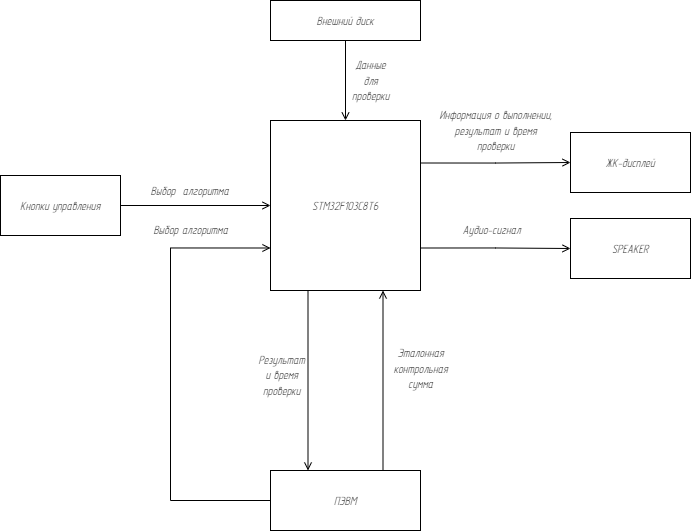

The diagram above was exported from draw.io. Its source (the exported page's mxGraphModel, read from the mxfile embedded in the PNG):
<mxGraphModel dx="-1376" dy="562" grid="1" gridSize="10" guides="1" tooltips="1" connect="1" arrows="1" fold="1" page="1" pageScale="1" pageWidth="827" pageHeight="1169" math="0" shadow="0">
  <root>
    <mxCell id="0" />
    <mxCell id="1" parent="0" />
    <mxCell id="ykUxlusXsKbkb0VpRQLI-13" value="Информация о выполнении,&lt;br&gt;результат и время&lt;br style=&quot;font-size: 13px;&quot;&gt;проверки" style="edgeStyle=orthogonalEdgeStyle;rounded=0;orthogonalLoop=1;jettySize=auto;html=1;exitX=1;exitY=0.25;exitDx=0;exitDy=0;entryX=0;entryY=0.5;entryDx=0;entryDy=0;fontFamily=GOSTRUS Type A;fontSize=13;fontStyle=2;movable=1;resizable=1;rotatable=1;deletable=1;editable=1;locked=0;connectable=1;endArrow=open;endFill=0;" parent="1" source="ykUxlusXsKbkb0VpRQLI-1" target="ykUxlusXsKbkb0VpRQLI-3" edge="1">
      <mxGeometry x="0.0035" y="32" relative="1" as="geometry">
        <mxPoint as="offset" />
      </mxGeometry>
    </mxCell>
    <mxCell id="ykUxlusXsKbkb0VpRQLI-14" value="Аудио-сигнал" style="edgeStyle=orthogonalEdgeStyle;rounded=0;orthogonalLoop=1;jettySize=auto;html=1;exitX=1;exitY=0.75;exitDx=0;exitDy=0;entryX=0;entryY=0.5;entryDx=0;entryDy=0;fontFamily=GOSTRUS Type A;fontSize=13;fontStyle=2;movable=1;resizable=1;rotatable=1;deletable=1;editable=1;locked=0;connectable=1;endArrow=open;endFill=0;" parent="1" source="ykUxlusXsKbkb0VpRQLI-1" target="ykUxlusXsKbkb0VpRQLI-5" edge="1">
      <mxGeometry x="-0.0699" y="18" relative="1" as="geometry">
        <mxPoint as="offset" />
      </mxGeometry>
    </mxCell>
    <mxCell id="_XdvEspnEwE6ffSi1a87-3" value="&#10;&lt;span style=&quot;color: rgb(0, 0, 0); font-size: 13px; font-variant-ligatures: normal; font-variant-caps: normal; font-weight: 400; letter-spacing: normal; orphans: 2; text-align: center; text-indent: 0px; text-transform: none; widows: 2; word-spacing: 0px; -webkit-text-stroke-width: 0px; background-color: rgb(255, 255, 255); text-decoration-thickness: initial; text-decoration-style: initial; text-decoration-color: initial; float: none; display: inline !important;&quot;&gt;Результат&lt;/span&gt;&lt;br style=&quot;border-color: var(--border-color); color: rgb(0, 0, 0); font-size: 13px; font-variant-ligatures: normal; font-variant-caps: normal; font-weight: 400; letter-spacing: normal; orphans: 2; text-align: center; text-indent: 0px; text-transform: none; widows: 2; word-spacing: 0px; -webkit-text-stroke-width: 0px; text-decoration-thickness: initial; text-decoration-style: initial; text-decoration-color: initial;&quot;&gt;&lt;span style=&quot;color: rgb(0, 0, 0); font-size: 13px; font-variant-ligatures: normal; font-variant-caps: normal; font-weight: 400; letter-spacing: normal; orphans: 2; text-align: center; text-indent: 0px; text-transform: none; widows: 2; word-spacing: 0px; -webkit-text-stroke-width: 0px; background-color: rgb(255, 255, 255); text-decoration-thickness: initial; text-decoration-style: initial; text-decoration-color: initial; float: none; display: inline !important;&quot;&gt;и время&lt;/span&gt;&lt;br style=&quot;border-color: var(--border-color); color: rgb(0, 0, 0); font-size: 13px; font-variant-ligatures: normal; font-variant-caps: normal; font-weight: 400; letter-spacing: normal; orphans: 2; text-align: center; text-indent: 0px; text-transform: none; widows: 2; word-spacing: 0px; -webkit-text-stroke-width: 0px; text-decoration-thickness: initial; text-decoration-style: initial; text-decoration-color: initial;&quot;&gt;&lt;span style=&quot;color: rgb(0, 0, 0); font-size: 13px; font-variant-ligatures: normal; font-variant-caps: normal; font-weight: 400; letter-spacing: normal; orphans: 2; text-align: center; text-indent: 0px; text-transform: none; widows: 2; word-spacing: 0px; -webkit-text-stroke-width: 0px; background-color: rgb(255, 255, 255); text-decoration-thickness: initial; text-decoration-style: initial; text-decoration-color: initial; float: none; display: inline !important;&quot;&gt;проверки&lt;/span&gt;&#10;&#10;" style="edgeStyle=orthogonalEdgeStyle;rounded=0;orthogonalLoop=1;jettySize=auto;html=1;exitX=0.25;exitY=1;exitDx=0;exitDy=0;entryX=0.25;entryY=0;entryDx=0;entryDy=0;fontFamily=GOSTRUS Type A;fontStyle=2;movable=1;resizable=1;rotatable=1;deletable=1;editable=1;locked=0;connectable=1;endArrow=open;endFill=0;" parent="1" source="ykUxlusXsKbkb0VpRQLI-1" target="ykUxlusXsKbkb0VpRQLI-2" edge="1">
      <mxGeometry y="-27" relative="1" as="geometry">
        <mxPoint as="offset" />
      </mxGeometry>
    </mxCell>
    <mxCell id="ykUxlusXsKbkb0VpRQLI-1" value="STM32F103C8T6" style="rounded=0;whiteSpace=wrap;html=1;fontFamily=GOSTRUS Type A;fontSize=13;fontStyle=2;movable=1;resizable=1;rotatable=1;deletable=1;editable=1;locked=0;connectable=1;" parent="1" vertex="1">
      <mxGeometry x="2820" y="140.00000000000003" width="150" height="170" as="geometry" />
    </mxCell>
    <mxCell id="ykUxlusXsKbkb0VpRQLI-7" value="Выбор алгоритма" style="edgeStyle=orthogonalEdgeStyle;rounded=0;orthogonalLoop=1;jettySize=auto;html=1;exitX=0;exitY=0.5;exitDx=0;exitDy=0;entryX=0;entryY=0.75;entryDx=0;entryDy=0;fontFamily=GOSTRUS Type A;fontSize=13;fontStyle=2;movable=1;resizable=1;rotatable=1;deletable=1;editable=1;locked=0;connectable=1;endArrow=open;endFill=0;" parent="1" source="ykUxlusXsKbkb0VpRQLI-2" target="ykUxlusXsKbkb0VpRQLI-1" edge="1">
      <mxGeometry x="0.6464" y="18" relative="1" as="geometry">
        <mxPoint as="offset" />
        <Array as="points">
          <mxPoint x="2720" y="520" />
          <mxPoint x="2720" y="268" />
        </Array>
      </mxGeometry>
    </mxCell>
    <mxCell id="ykUxlusXsKbkb0VpRQLI-15" value="Эталонная&lt;br style=&quot;font-size: 13px;&quot;&gt;контрольная&lt;br style=&quot;font-size: 13px;&quot;&gt;сумма" style="edgeStyle=orthogonalEdgeStyle;rounded=0;orthogonalLoop=1;jettySize=auto;html=1;exitX=0.75;exitY=0;exitDx=0;exitDy=0;entryX=0.75;entryY=1;entryDx=0;entryDy=0;fontFamily=GOSTRUS Type A;fontSize=13;fontStyle=2;movable=1;resizable=1;rotatable=1;deletable=1;editable=1;locked=0;connectable=1;endArrow=open;endFill=0;" parent="1" source="ykUxlusXsKbkb0VpRQLI-2" target="ykUxlusXsKbkb0VpRQLI-1" edge="1">
      <mxGeometry x="0.1356" y="-37" relative="1" as="geometry">
        <mxPoint as="offset" />
        <Array as="points" />
      </mxGeometry>
    </mxCell>
    <mxCell id="ykUxlusXsKbkb0VpRQLI-2" value="ПЭВМ" style="rounded=0;whiteSpace=wrap;html=1;fontFamily=GOSTRUS Type A;fontSize=13;fontStyle=2;movable=1;resizable=1;rotatable=1;deletable=1;editable=1;locked=0;connectable=1;" parent="1" vertex="1">
      <mxGeometry x="2820" y="490" width="150" height="60" as="geometry" />
    </mxCell>
    <mxCell id="ykUxlusXsKbkb0VpRQLI-3" value="ЖК-дисплей" style="rounded=0;whiteSpace=wrap;html=1;fontFamily=GOSTRUS Type A;fontSize=13;fontStyle=2;movable=1;resizable=1;rotatable=1;deletable=1;editable=1;locked=0;connectable=1;" parent="1" vertex="1">
      <mxGeometry x="3120" y="152.00000000000003" width="120" height="60" as="geometry" />
    </mxCell>
    <mxCell id="ykUxlusXsKbkb0VpRQLI-6" value="Выбор&amp;nbsp; алгоритма" style="edgeStyle=orthogonalEdgeStyle;rounded=0;orthogonalLoop=1;jettySize=auto;html=1;exitX=1;exitY=0.5;exitDx=0;exitDy=0;entryX=0;entryY=0.5;entryDx=0;entryDy=0;fontFamily=GOSTRUS Type A;fontSize=13;fontStyle=2;movable=1;resizable=1;rotatable=1;deletable=1;editable=1;locked=0;connectable=1;endArrow=open;endFill=0;" parent="1" source="ykUxlusXsKbkb0VpRQLI-4" target="ykUxlusXsKbkb0VpRQLI-1" edge="1">
      <mxGeometry x="-0.0667" y="15" relative="1" as="geometry">
        <mxPoint as="offset" />
      </mxGeometry>
    </mxCell>
    <mxCell id="ykUxlusXsKbkb0VpRQLI-4" value="Кнопки управления" style="rounded=0;whiteSpace=wrap;html=1;fontFamily=GOSTRUS Type A;fontSize=13;fontStyle=2;movable=1;resizable=1;rotatable=1;deletable=1;editable=1;locked=0;connectable=1;" parent="1" vertex="1">
      <mxGeometry x="2550" y="195.00000000000003" width="120" height="60" as="geometry" />
    </mxCell>
    <mxCell id="ykUxlusXsKbkb0VpRQLI-5" value="SPEAKER" style="rounded=0;whiteSpace=wrap;html=1;fontFamily=GOSTRUS Type A;fontSize=13;fontStyle=2;movable=1;resizable=1;rotatable=1;deletable=1;editable=1;locked=0;connectable=1;" parent="1" vertex="1">
      <mxGeometry x="3120" y="238.00000000000003" width="120" height="60" as="geometry" />
    </mxCell>
    <mxCell id="ykUxlusXsKbkb0VpRQLI-11" value="Данные&lt;br style=&quot;font-size: 13px;&quot;&gt;для&lt;br style=&quot;font-size: 13px;&quot;&gt;проверки" style="edgeStyle=orthogonalEdgeStyle;rounded=0;orthogonalLoop=1;jettySize=auto;html=1;exitX=0.5;exitY=1;exitDx=0;exitDy=0;entryX=0.5;entryY=0;entryDx=0;entryDy=0;fontFamily=GOSTRUS Type A;fontSize=13;fontStyle=2;movable=1;resizable=1;rotatable=1;deletable=1;editable=1;locked=0;connectable=1;endArrow=open;endFill=0;" parent="1" source="ykUxlusXsKbkb0VpRQLI-10" target="ykUxlusXsKbkb0VpRQLI-1" edge="1">
      <mxGeometry y="25" relative="1" as="geometry">
        <mxPoint as="offset" />
      </mxGeometry>
    </mxCell>
    <mxCell id="ykUxlusXsKbkb0VpRQLI-10" value="Внешний диск" style="rounded=0;whiteSpace=wrap;html=1;fontFamily=GOSTRUS Type A;fontSize=13;fontStyle=2;movable=1;resizable=1;rotatable=1;deletable=1;editable=1;locked=0;connectable=1;" parent="1" vertex="1">
      <mxGeometry x="2820" y="20" width="150" height="40" as="geometry" />
    </mxCell>
  </root>
</mxGraphModel>